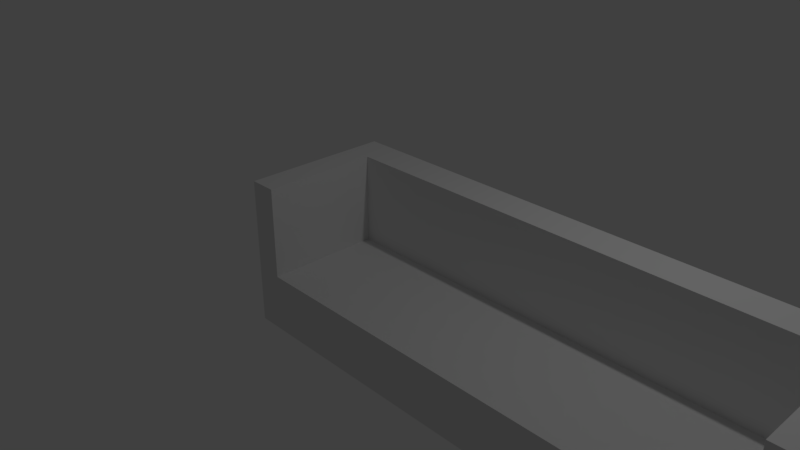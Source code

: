 # Source: Couch.blend  (saved by Blender 2.79.0; exported with 4.5.12 LTS)
import bpy
from mathutils import Matrix  # noqa: F401  (used for matrix-valued properties, if any)

bpy.ops.wm.read_factory_settings(use_empty=True)
scene = bpy.context.scene
scene.name = 'Scene'

# ---- collections
col_collection_1 = bpy.data.collections.new('Collection 1'); scene.collection.children.link(col_collection_1)

# ---- materials (node trees are filled in below, after node groups)
mat_material = bpy.data.materials.new('Material')
mat_material.alpha_threshold = 0.0
mat_material.use_transparent_shadow = False
mat_material.roughness = 0.5
mat_material.line_color = (0.0, 0.0, 0.0, 1.0)

# ---- material node trees

# ---- world
world_world = bpy.data.worlds.new('World'); scene.world = world_world
world_world.color = (0.05088, 0.05088, 0.05088)
world_world.use_sun_shadow = False
world_world.sun_shadow_jitter_overblur = 0.0
world_world.cycles.sampling_method = 'MANUAL'

# ---- cameras
cam_camera = bpy.data.cameras.new('Camera')
cam_camera.clip_end = 100.0
cam_camera.lens = 35.0
cam_camera.sensor_width = 32.0
cam_camera.sensor_height = 18.0
cam_camera.ortho_scale = 7.314
cam_camera.dof.focus_distance = 0.0
cam_camera.dof.aperture_fstop = 128.0

# ---- lights
light_lamp = bpy.data.lights.new('Lamp', 'POINT')
light_lamp.transmission_factor = 0.0
light_lamp.cutoff_distance = 30.0
light_lamp.energy = 100.0
light_lamp.shadow_buffer_clip_start = 1.001
light_lamp.shadow_soft_size = 0.1
light_lamp.shadow_maximum_resolution = 0.006
light_lamp.use_absolute_resolution = True

# ---- meshes
me_cube = bpy.data.meshes.new('Cube')
me_cube.from_pydata([(5.988, 1.0, -1.0), (5.988, -1.0, -1.0), (-1.0, -1.0, -1.0), (-1.0, 1.0, -1.0), (5.988, 1.0, 1.0), (5.988, -1.0, 1.0), (-1.0, -1.0, 1.0), (-1.0, 1.0, 1.0), (-0.6399, 1.0, -1.0), (-0.6399, -1.0, -1.0), (-0.6399, 1.0, 1.0), (0.6298, 1.0, -1.0), (5.618, -1.0, -1.0), (5.618, 1.0, 1.0), (5.618, -1.0, 1.0), (5.988, 0.5538, -1.0), (-1.0, 0.5538, -1.0), (5.988, 0.5538, 1.0), (-1.0, 0.5538, 1.0), (-0.6399, 0.5538, 1.0), (-0.6399, 0.5538, -1.0), (0.6298, 0.5538, -1.0), (5.618, 0.5538, 1.0), (-0.6399, -1.0, 1.0), (5.618, 0.5538, -0.2163), (5.618, -1.0, -0.2163), (-0.6399, 0.5538, -0.2163), (-0.6399, -1.0, -0.2163)], [], [(20, 9, 2, 16), (19, 18, 6, 23), (15, 17, 5, 1), (9, 23, 6, 2), (16, 18, 7, 3), (10, 8, 3, 7), (13, 11, 8, 10), (14, 22, 24, 25), (21, 12, 9, 20), (15, 1, 12, 21), (17, 22, 14, 5), (1, 5, 14, 12), (4, 0, 11, 13), (4, 13, 22, 17), (0, 15, 21, 11), (11, 21, 20, 8), (13, 10, 19, 22), (2, 6, 18, 16), (0, 4, 17, 15), (10, 7, 18, 19), (8, 20, 16, 3), (24, 26, 27, 25), (19, 23, 27, 26), (22, 19, 26, 24), (9, 12, 25, 27)])
me_cube.materials.append(mat_material)
me_cube.use_remesh_preserve_volume = False
me_cube.use_remesh_preserve_attributes = False
me_cube.use_mirror_vertex_groups = False
me_cube.update()

# ---- objects
ob_armchair = bpy.data.objects.new('Armchair', me_cube)
ob_lamp = bpy.data.objects.new('Lamp', light_lamp)
ob_camera = bpy.data.objects.new('Camera', cam_camera)

# ---- transforms, parenting, visibility, modifiers, constraints
ob_armchair.location = (0.0, 0.0, 0.0)
ob_armchair.lock_rotations_4d = False
ob_armchair.empty_display_type = 'ARROWS'
ob_armchair.lineart.crease_threshold = 0.0
ob_lamp.location = (4.076, 1.005, 5.904)
ob_lamp.rotation_euler = (0.6503, 0.05522, 1.866)
ob_lamp.lock_rotations_4d = False
ob_lamp.empty_display_type = 'ARROWS'
ob_lamp.color = (0.0, 0.0, 0.0, 0.0)
ob_lamp.lineart.crease_threshold = 0.0
ob_camera.location = (7.481, -6.508, 5.344)
ob_camera.rotation_euler = (1.109, 0.0, 0.8149)
ob_camera.lock_rotations_4d = False
ob_camera.empty_display_type = 'ARROWS'
ob_camera.color = (0.0, 0.0, 0.0, 0.0)
ob_camera.display_type = 'WIRE'
ob_camera.lineart.crease_threshold = 0.0

# ---- collection membership
col_collection_1.objects.link(ob_armchair)
col_collection_1.objects.link(ob_lamp)
col_collection_1.objects.link(ob_camera)

# ---- scene / render settings (as saved in the file)
scene.camera = ob_camera
scene.frame_start = 1; scene.frame_end = 250; scene.frame_set(45)
scene.render.engine = 'BLENDER_EEVEE_NEXT'
scene.render.resolution_percentage = 50
scene.render.dither_intensity = 0.0
scene.cycles.use_denoising = False
scene.cycles.samples = 128
scene.cycles.sampling_pattern = 'TABULATED_SOBOL'
scene.cycles.use_adaptive_sampling = False
scene.cycles.use_light_tree = False
scene.cycles.blur_glossy = 0.0
scene.cycles.sample_clamp_indirect = 0.0
scene.view_settings.view_transform = 'Standard'
bpy.context.view_layer.update()
